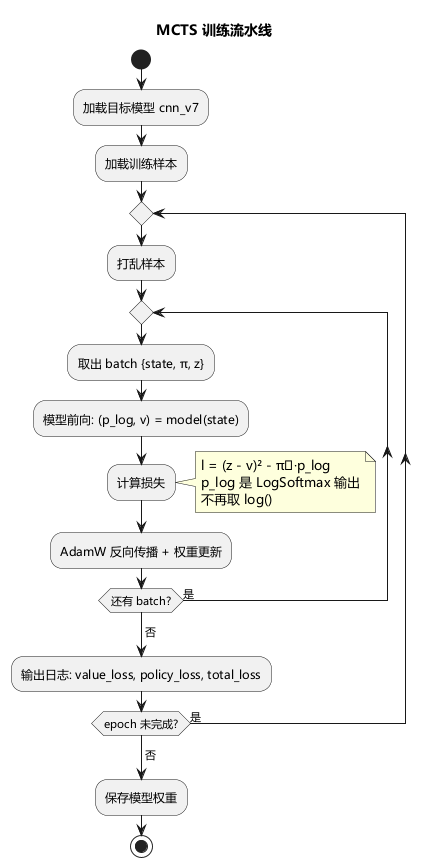

The diagram above was rendered by PlantUML. Its source (embedded in the PNG):
@startuml
skinparam defaultFontName Microsoft YaHei
title MCTS 训练流水线

start
:加载目标模型 cnn_v7;
:加载训练样本;

repeat
  :打乱样本;
  
  repeat
    :取出 batch {state, π, z};
    :模型前向: (p_log, v) = model(state);
    :计算损失;
    note right
      l = (z - v)² - πᵀ·p_log
      p_log 是 LogSoftmax 输出
      不再取 log()
    end note
    :AdamW 反向传播 + 权重更新;
  repeat while (还有 batch?) is (是)
  -> 否;
  
  :输出日志: value_loss, policy_loss, total_loss;
repeat while (epoch 未完成?) is (是)
-> 否;

:保存模型权重;
stop
@enduml